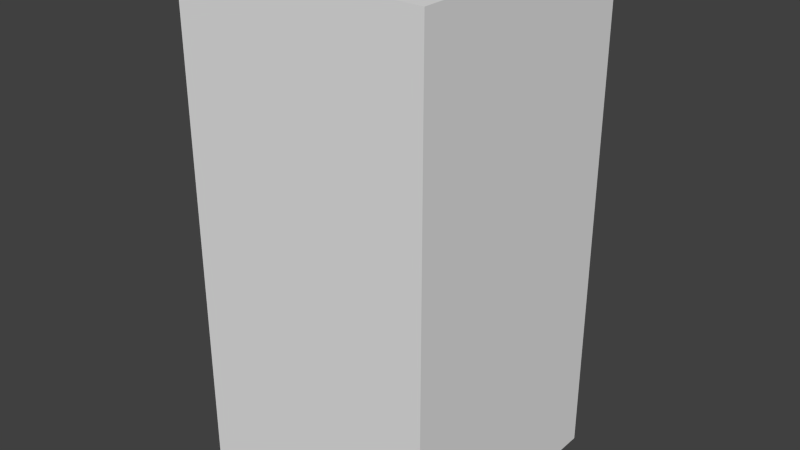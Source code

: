 # Source: yellowArrowThree.blend  (saved by Blender 2.68.0; exported with 4.5.12 LTS)
import bpy
from mathutils import Matrix  # noqa: F401  (used for matrix-valued properties, if any)

bpy.ops.wm.read_factory_settings(use_empty=True)
scene = bpy.context.scene
scene.name = 'Scene'

# ---- collections
col_collection_1 = bpy.data.collections.new('Collection 1'); scene.collection.children.link(col_collection_1)

# ---- world
world_world = bpy.data.worlds.new('World'); scene.world = world_world
world_world.color = (0.05088, 0.05088, 0.05088)
world_world.use_sun_shadow = False
world_world.sun_shadow_jitter_overblur = 0.0
world_world.cycles.sampling_method = 'MANUAL'
world_world.cycles.sample_map_resolution = 256

# ---- meshes
me_yellowarrowthree = bpy.data.meshes.new('yellowArrowThree')
me_yellowarrowthree.from_pydata([(-0.5, -0.5, -1.0), (-0.5, 0.5, -1.0), (0.5, 0.5, -1.0), (0.5, -0.5, -1.0), (-0.5, -0.5, 1.0), (-0.5, 0.5, 1.0), (0.5, 0.5, 1.0), (0.5, -0.5, 1.0)], [], [(4, 5, 1, 0), (5, 6, 2, 1), (6, 7, 3, 2), (7, 4, 0, 3), (0, 1, 2, 3), (7, 6, 5, 4)])
me_yellowarrowthree.use_remesh_preserve_volume = False
me_yellowarrowthree.use_remesh_preserve_attributes = False
me_yellowarrowthree.use_mirror_vertex_groups = False
me_yellowarrowthree.update()

# ---- objects
ob_yellowarrowthree = bpy.data.objects.new('yellowArrowThree', me_yellowarrowthree)

# ---- transforms, parenting, visibility, modifiers, constraints
ob_yellowarrowthree.location = (0.0, 0.0, 0.0)
ob_yellowarrowthree.lineart.crease_threshold = 0.0

# ---- collection membership
col_collection_1.objects.link(ob_yellowarrowthree)

# ---- scene / render settings (as saved in the file)
scene.frame_start = 1; scene.frame_end = 250; scene.frame_set(1)
scene.render.engine = 'BLENDER_EEVEE_NEXT'
scene.render.image_settings.color_mode = 'RGB'
scene.render.image_settings.compression = 90
scene.render.resolution_percentage = 50
scene.render.dither_intensity = 0.0
scene.cycles.use_denoising = False
scene.cycles.samples = 10
scene.cycles.sampling_pattern = 'TABULATED_SOBOL'
scene.cycles.light_sampling_threshold = 0.0
scene.cycles.use_adaptive_sampling = False
scene.cycles.use_light_tree = False
scene.cycles.blur_glossy = 0.0
scene.cycles.volume_bounces = 1
scene.cycles.pixel_filter_type = 'GAUSSIAN'
scene.cycles.sample_clamp_indirect = 0.0
scene.view_settings.view_transform = 'Standard'
bpy.context.view_layer.update()

# ---- added for rendering (the .blend has no active camera and no usable light): camera, sun
cam_auto = bpy.data.cameras.new('AutoCamera')
cam_auto.lens = 50.0
cam_auto.sensor_width = 36.0
cam_auto.clip_end = 1000.0
ob_auto_camera = bpy.data.objects.new('AutoCamera', cam_auto)
scene.collection.objects.link(ob_auto_camera)
ob_auto_camera.location = (2.26633, -2.71959, 1.81306)
ob_auto_camera.rotation_euler = (1.09748, -7.21219e-08, 0.694738)
scene.camera = ob_auto_camera
light_auto_sun = bpy.data.lights.new('AutoSun', 'SUN')
light_auto_sun.energy = 3.0
light_auto_sun.angle = 0.0523599
ob_auto_sun = bpy.data.objects.new('AutoSun', light_auto_sun)
scene.collection.objects.link(ob_auto_sun)
ob_auto_sun.rotation_euler = (0.872665, 0.174533, 0.523599)
bpy.context.view_layer.update()
